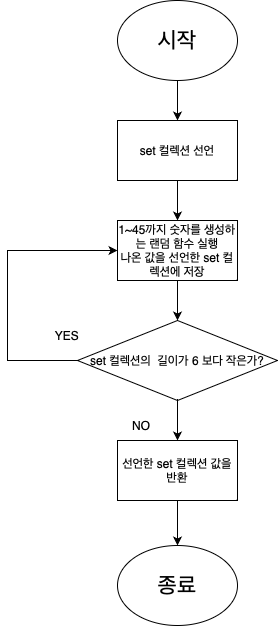

The diagram above was exported from draw.io. Its source (the exported page's mxGraphModel, read from the mxfile embedded in the PNG):
<mxGraphModel dx="838" dy="560" grid="1" gridSize="10" guides="1" tooltips="1" connect="1" arrows="1" fold="1" page="1" pageScale="1" pageWidth="827" pageHeight="1169" math="0" shadow="0">
  <root>
    <mxCell id="0" />
    <mxCell id="1" parent="0" />
    <mxCell id="FZwTPgtiOuIuPBKsHB1k-4" value="" style="edgeStyle=orthogonalEdgeStyle;rounded=0;orthogonalLoop=1;jettySize=auto;html=1;" edge="1" parent="1" source="FZwTPgtiOuIuPBKsHB1k-1" target="FZwTPgtiOuIuPBKsHB1k-2">
      <mxGeometry relative="1" as="geometry" />
    </mxCell>
    <mxCell id="FZwTPgtiOuIuPBKsHB1k-1" value="시작" style="ellipse;whiteSpace=wrap;html=1;fontSize=22;" vertex="1" parent="1">
      <mxGeometry x="360" width="120" height="80" as="geometry" />
    </mxCell>
    <mxCell id="FZwTPgtiOuIuPBKsHB1k-11" value="" style="edgeStyle=orthogonalEdgeStyle;rounded=0;orthogonalLoop=1;jettySize=auto;html=1;" edge="1" parent="1" source="FZwTPgtiOuIuPBKsHB1k-2" target="FZwTPgtiOuIuPBKsHB1k-6">
      <mxGeometry relative="1" as="geometry" />
    </mxCell>
    <mxCell id="FZwTPgtiOuIuPBKsHB1k-2" value="set 컬렉션 선언" style="rounded=0;whiteSpace=wrap;html=1;fontSize=12;" vertex="1" parent="1">
      <mxGeometry x="360" y="120" width="120" height="60" as="geometry" />
    </mxCell>
    <mxCell id="FZwTPgtiOuIuPBKsHB1k-7" style="edgeStyle=orthogonalEdgeStyle;rounded=0;orthogonalLoop=1;jettySize=auto;html=1;entryX=0;entryY=0.5;entryDx=0;entryDy=0;" edge="1" parent="1" source="FZwTPgtiOuIuPBKsHB1k-3" target="FZwTPgtiOuIuPBKsHB1k-6">
      <mxGeometry relative="1" as="geometry">
        <Array as="points">
          <mxPoint x="250" y="360" />
          <mxPoint x="250" y="250" />
        </Array>
      </mxGeometry>
    </mxCell>
    <mxCell id="FZwTPgtiOuIuPBKsHB1k-13" value="" style="edgeStyle=orthogonalEdgeStyle;rounded=0;orthogonalLoop=1;jettySize=auto;html=1;" edge="1" parent="1" source="FZwTPgtiOuIuPBKsHB1k-3" target="FZwTPgtiOuIuPBKsHB1k-12">
      <mxGeometry relative="1" as="geometry" />
    </mxCell>
    <mxCell id="FZwTPgtiOuIuPBKsHB1k-3" value="set 컬렉션의 &amp;nbsp;길이가 6 보다 작은가?" style="rhombus;whiteSpace=wrap;html=1;" vertex="1" parent="1">
      <mxGeometry x="320" y="320" width="200" height="80" as="geometry" />
    </mxCell>
    <mxCell id="FZwTPgtiOuIuPBKsHB1k-10" value="" style="edgeStyle=orthogonalEdgeStyle;rounded=0;orthogonalLoop=1;jettySize=auto;html=1;" edge="1" parent="1" source="FZwTPgtiOuIuPBKsHB1k-6" target="FZwTPgtiOuIuPBKsHB1k-3">
      <mxGeometry relative="1" as="geometry" />
    </mxCell>
    <mxCell id="FZwTPgtiOuIuPBKsHB1k-6" value="1~45까지 숫자를 생성하는 랜덤 함수 실행&lt;br&gt;나온 값을 선언한 set 컬렉션에 저장&lt;br&gt;" style="rounded=0;whiteSpace=wrap;html=1;" vertex="1" parent="1">
      <mxGeometry x="360" y="220" width="120" height="60" as="geometry" />
    </mxCell>
    <mxCell id="FZwTPgtiOuIuPBKsHB1k-9" value="YES" style="text;strokeColor=none;align=center;fillColor=none;html=1;verticalAlign=middle;whiteSpace=wrap;rounded=0;" vertex="1" parent="1">
      <mxGeometry x="280" y="320" width="60" height="30" as="geometry" />
    </mxCell>
    <mxCell id="FZwTPgtiOuIuPBKsHB1k-16" value="" style="edgeStyle=orthogonalEdgeStyle;rounded=0;orthogonalLoop=1;jettySize=auto;html=1;" edge="1" parent="1" source="FZwTPgtiOuIuPBKsHB1k-12" target="FZwTPgtiOuIuPBKsHB1k-15">
      <mxGeometry relative="1" as="geometry" />
    </mxCell>
    <mxCell id="FZwTPgtiOuIuPBKsHB1k-12" value="선언한 set 컬렉션 값을 반환" style="rounded=0;whiteSpace=wrap;html=1;" vertex="1" parent="1">
      <mxGeometry x="360" y="440" width="120" height="60" as="geometry" />
    </mxCell>
    <mxCell id="FZwTPgtiOuIuPBKsHB1k-14" value="NO" style="text;strokeColor=none;align=center;fillColor=none;html=1;verticalAlign=middle;whiteSpace=wrap;rounded=0;" vertex="1" parent="1">
      <mxGeometry x="354" y="410" width="60" height="30" as="geometry" />
    </mxCell>
    <mxCell id="FZwTPgtiOuIuPBKsHB1k-15" value="종료" style="ellipse;whiteSpace=wrap;html=1;fontSize=22;" vertex="1" parent="1">
      <mxGeometry x="360" y="545" width="120" height="80" as="geometry" />
    </mxCell>
  </root>
</mxGraphModel>